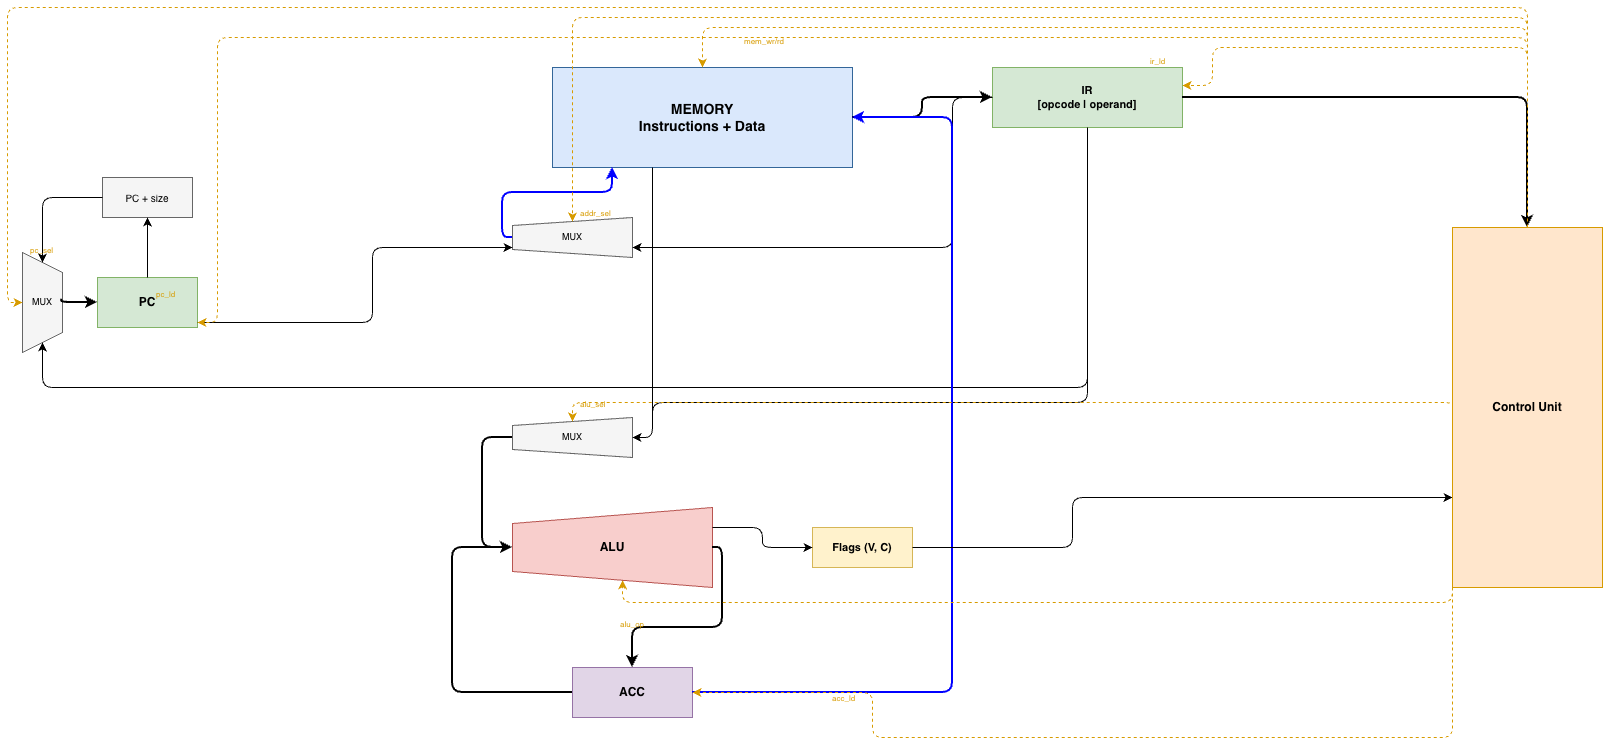

The diagram above was exported from draw.io. Its source (the exported page's mxGraphModel, read from the mxfile embedded in the PNG):
<mxGraphModel dx="1483" dy="891" grid="1" gridSize="10" guides="1" tooltips="1" connect="1" arrows="1" fold="1" page="1" pageScale="1" pageWidth="827" pageHeight="1169" math="0" shadow="0">
  <root>
    <mxCell id="0" />
    <mxCell id="1" parent="0" />
    <mxCell id="uy5Db-bbtpOthEO7QtgI-1" parent="1" style="rounded=0;whiteSpace=wrap;html=1;fillColor=#dae8fc;strokeColor=#336699;fontSize=14;fontStyle=1;" value="MEMORY&lt;br/&gt;Instructions + Data" vertex="1">
      <mxGeometry height="100" width="300" x="580" y="80" as="geometry" />
    </mxCell>
    <mxCell id="uy5Db-bbtpOthEO7QtgI-2" parent="1" style="rounded=0;whiteSpace=wrap;html=1;fillColor=#d5e8d4;strokeColor=#82b366;fontSize=11;fontStyle=1;" value="IR&lt;br/&gt;[opcode | operand]" vertex="1">
      <mxGeometry height="60" width="190" x="1020" y="80" as="geometry" />
    </mxCell>
    <mxCell id="uy5Db-bbtpOthEO7QtgI-3" parent="1" style="rounded=0;whiteSpace=wrap;html=1;fillColor=#ffe6cc;strokeColor=#d79b00;fontSize=12;fontStyle=1;" value="Control Unit" vertex="1">
      <mxGeometry height="360" width="150" x="1480" y="240" as="geometry" />
    </mxCell>
    <mxCell id="uy5Db-bbtpOthEO7QtgI-4" parent="1" style="rounded=0;whiteSpace=wrap;html=1;fillColor=#d5e8d4;strokeColor=#82b366;fontSize=12;fontStyle=1;" value="PC" vertex="1">
      <mxGeometry height="50" width="100" x="125" y="290" as="geometry" />
    </mxCell>
    <mxCell id="uy5Db-bbtpOthEO7QtgI-5" parent="1" style="rounded=0;whiteSpace=wrap;html=1;fillColor=#f5f5f5;strokeColor=#666666;fontSize=10;" value="PC + size" vertex="1">
      <mxGeometry height="40" width="90" x="130" y="190" as="geometry" />
    </mxCell>
    <mxCell id="uy5Db-bbtpOthEO7QtgI-6" parent="1" style="shape=trapezoid;perimeter=trapezoidPerimeter;whiteSpace=wrap;html=1;fillColor=#f5f5f5;strokeColor=#666666;fontSize=9;direction=south;" value="MUX" vertex="1">
      <mxGeometry height="100" width="40" x="50" y="265" as="geometry" />
    </mxCell>
    <mxCell id="uy5Db-bbtpOthEO7QtgI-7" parent="1" style="shape=trapezoid;perimeter=trapezoidPerimeter;whiteSpace=wrap;html=1;fillColor=#f5f5f5;strokeColor=#666666;fontSize=9;direction=north;" value="MUX" vertex="1">
      <mxGeometry height="40" width="120" x="540" y="230" as="geometry" />
    </mxCell>
    <mxCell id="uy5Db-bbtpOthEO7QtgI-8" parent="1" style="shape=trapezoid;perimeter=trapezoidPerimeter;whiteSpace=wrap;html=1;fillColor=#f5f5f5;strokeColor=#666666;fontSize=9;direction=north;" value="MUX" vertex="1">
      <mxGeometry height="40" width="120" x="540" y="430" as="geometry" />
    </mxCell>
    <mxCell id="uy5Db-bbtpOthEO7QtgI-9" parent="1" style="shape=trapezoid;perimeter=trapezoidPerimeter;whiteSpace=wrap;html=1;fillColor=#f8cecc;strokeColor=#b85450;fontSize=12;fontStyle=1;direction=north;" value="ALU" vertex="1">
      <mxGeometry height="80" width="200" x="540" y="520" as="geometry" />
    </mxCell>
    <mxCell id="uy5Db-bbtpOthEO7QtgI-10" parent="1" style="rounded=0;whiteSpace=wrap;html=1;fillColor=#e1d5e7;strokeColor=#9673a6;fontSize=12;fontStyle=1;" value="ACC" vertex="1">
      <mxGeometry height="50" width="120" x="600" y="680" as="geometry" />
    </mxCell>
    <mxCell id="uy5Db-bbtpOthEO7QtgI-11" parent="1" style="rounded=0;whiteSpace=wrap;html=1;fillColor=#fff2cc;strokeColor=#d6b656;fontSize=11;fontStyle=1;" value="Flags (V, C)" vertex="1">
      <mxGeometry height="40" width="100" x="840" y="540" as="geometry" />
    </mxCell>
    <mxCell id="uy5Db-bbtpOthEO7QtgI-12" edge="1" parent="1" source="uy5Db-bbtpOthEO7QtgI-4" style="edgeStyle=orthogonalEdgeStyle;html=1;strokeColor=#000000;strokeWidth=1;exitX=0.5;exitY=0;entryX=0.5;entryY=1;" target="uy5Db-bbtpOthEO7QtgI-5" value="">
      <mxGeometry relative="1" as="geometry" />
    </mxCell>
    <mxCell id="uy5Db-bbtpOthEO7QtgI-13" edge="1" parent="1" source="uy5Db-bbtpOthEO7QtgI-5" style="edgeStyle=orthogonalEdgeStyle;html=1;strokeColor=#000000;strokeWidth=1;" target="uy5Db-bbtpOthEO7QtgI-6" value="">
      <mxGeometry relative="1" as="geometry">
        <Array as="points">
          <mxPoint x="70" y="210" />
          <mxPoint x="70" y="265" />
        </Array>
      </mxGeometry>
    </mxCell>
    <mxCell id="uy5Db-bbtpOthEO7QtgI-14" edge="1" parent="1" source="uy5Db-bbtpOthEO7QtgI-2" style="edgeStyle=orthogonalEdgeStyle;html=1;strokeColor=#000000;strokeWidth=1;" target="uy5Db-bbtpOthEO7QtgI-6" value="">
      <mxGeometry relative="1" as="geometry">
        <Array as="points">
          <mxPoint x="1115" y="400" />
          <mxPoint x="70" y="400" />
          <mxPoint x="70" y="365" />
        </Array>
      </mxGeometry>
    </mxCell>
    <mxCell id="uy5Db-bbtpOthEO7QtgI-15" edge="1" parent="1" source="uy5Db-bbtpOthEO7QtgI-6" style="edgeStyle=orthogonalEdgeStyle;html=1;strokeColor=#000000;strokeWidth=2;exitX=0.468;exitY=0.018;entryX=0;entryY=0.5;exitDx=0;exitDy=0;exitPerimeter=0;" target="uy5Db-bbtpOthEO7QtgI-4" value="">
      <mxGeometry relative="1" as="geometry">
        <Array as="points">
          <mxPoint x="89" y="315" />
        </Array>
      </mxGeometry>
    </mxCell>
    <mxCell id="uy5Db-bbtpOthEO7QtgI-16" edge="1" parent="1" source="uy5Db-bbtpOthEO7QtgI-4" style="edgeStyle=orthogonalEdgeStyle;html=1;strokeColor=#000000;strokeWidth=1;" target="uy5Db-bbtpOthEO7QtgI-7" value="">
      <mxGeometry relative="1" as="geometry">
        <Array as="points">
          <mxPoint x="400" y="335" />
          <mxPoint x="400" y="260" />
          <mxPoint x="570" y="260" />
          <mxPoint x="570" y="270" />
        </Array>
      </mxGeometry>
    </mxCell>
    <mxCell id="uy5Db-bbtpOthEO7QtgI-17" edge="1" parent="1" source="uy5Db-bbtpOthEO7QtgI-2" style="edgeStyle=orthogonalEdgeStyle;html=1;strokeColor=#000000;strokeWidth=1;" target="uy5Db-bbtpOthEO7QtgI-7" value="">
      <mxGeometry relative="1" as="geometry">
        <Array as="points">
          <mxPoint x="980" y="110" />
          <mxPoint x="980" y="260" />
          <mxPoint x="630" y="260" />
          <mxPoint x="630" y="270" />
        </Array>
      </mxGeometry>
    </mxCell>
    <mxCell id="uy5Db-bbtpOthEO7QtgI-18" edge="1" parent="1" source="uy5Db-bbtpOthEO7QtgI-7" style="edgeStyle=orthogonalEdgeStyle;html=1;strokeColor=#0000FF;strokeWidth=2;exitX=0.5;exitY=0;entryX=0.2;entryY=1;" target="uy5Db-bbtpOthEO7QtgI-1" value="">
      <mxGeometry relative="1" as="geometry" />
    </mxCell>
    <mxCell id="uy5Db-bbtpOthEO7QtgI-19" edge="1" parent="1" source="uy5Db-bbtpOthEO7QtgI-1" style="edgeStyle=orthogonalEdgeStyle;html=1;strokeColor=#000000;strokeWidth=2;exitX=1;exitY=0.5;entryX=0;entryY=0.5;" target="uy5Db-bbtpOthEO7QtgI-2" value="">
      <mxGeometry relative="1" as="geometry" />
    </mxCell>
    <mxCell id="uy5Db-bbtpOthEO7QtgI-20" edge="1" parent="1" source="uy5Db-bbtpOthEO7QtgI-1" style="edgeStyle=orthogonalEdgeStyle;html=1;strokeColor=#000000;strokeWidth=1;entryX=0.5;entryY=1;" target="uy5Db-bbtpOthEO7QtgI-8" value="">
      <mxGeometry relative="1" as="geometry">
        <Array as="points">
          <mxPoint x="640" y="180" />
          <mxPoint x="680" y="180" />
          <mxPoint x="680" y="450" />
        </Array>
      </mxGeometry>
    </mxCell>
    <mxCell id="uy5Db-bbtpOthEO7QtgI-21" edge="1" parent="1" source="uy5Db-bbtpOthEO7QtgI-2" style="edgeStyle=orthogonalEdgeStyle;html=1;strokeColor=#000000;strokeWidth=1;entryX=0.5;entryY=1;" target="uy5Db-bbtpOthEO7QtgI-8" value="">
      <mxGeometry relative="1" as="geometry">
        <Array as="points">
          <mxPoint x="1115" y="415" />
          <mxPoint x="680" y="415" />
          <mxPoint x="680" y="450" />
        </Array>
      </mxGeometry>
    </mxCell>
    <mxCell id="uy5Db-bbtpOthEO7QtgI-22" edge="1" parent="1" source="uy5Db-bbtpOthEO7QtgI-8" style="edgeStyle=orthogonalEdgeStyle;html=1;strokeColor=#000000;strokeWidth=2;exitX=0.5;exitY=0;entryX=0.5;entryY=0;" target="uy5Db-bbtpOthEO7QtgI-9" value="">
      <mxGeometry relative="1" as="geometry">
        <Array as="points">
          <mxPoint x="510" y="450" />
          <mxPoint x="510" y="560" />
        </Array>
      </mxGeometry>
    </mxCell>
    <mxCell id="uy5Db-bbtpOthEO7QtgI-23" edge="1" parent="1" source="uy5Db-bbtpOthEO7QtgI-10" style="edgeStyle=orthogonalEdgeStyle;html=1;strokeColor=#000000;strokeWidth=2;" target="uy5Db-bbtpOthEO7QtgI-9" value="">
      <mxGeometry relative="1" as="geometry">
        <Array as="points">
          <mxPoint x="480" y="705" />
          <mxPoint x="480" y="560" />
          <mxPoint x="540" y="560" />
        </Array>
      </mxGeometry>
    </mxCell>
    <mxCell id="uy5Db-bbtpOthEO7QtgI-24" edge="1" parent="1" source="uy5Db-bbtpOthEO7QtgI-9" style="edgeStyle=orthogonalEdgeStyle;html=1;strokeColor=#000000;strokeWidth=2;exitX=0.5;exitY=1;entryX=0.5;entryY=0;" target="uy5Db-bbtpOthEO7QtgI-10" value="">
      <mxGeometry relative="1" as="geometry" />
    </mxCell>
    <mxCell id="uy5Db-bbtpOthEO7QtgI-25" edge="1" parent="1" source="uy5Db-bbtpOthEO7QtgI-9" style="edgeStyle=orthogonalEdgeStyle;html=1;strokeColor=#000000;strokeWidth=1;exitX=0.75;exitY=1;entryX=0;entryY=0.5;exitDx=0;exitDy=0;" target="uy5Db-bbtpOthEO7QtgI-11" value="">
      <mxGeometry relative="1" as="geometry" />
    </mxCell>
    <mxCell id="uy5Db-bbtpOthEO7QtgI-26" edge="1" parent="1" source="uy5Db-bbtpOthEO7QtgI-10" style="edgeStyle=orthogonalEdgeStyle;html=1;strokeColor=#0000FF;strokeWidth=2;" target="uy5Db-bbtpOthEO7QtgI-1" value="">
      <mxGeometry relative="1" as="geometry">
        <Array as="points">
          <mxPoint x="720" y="705" />
          <mxPoint x="980" y="705" />
          <mxPoint x="980" y="130" />
          <mxPoint x="880" y="130" />
        </Array>
      </mxGeometry>
    </mxCell>
    <mxCell id="uy5Db-bbtpOthEO7QtgI-27" edge="1" parent="1" source="uy5Db-bbtpOthEO7QtgI-2" style="edgeStyle=orthogonalEdgeStyle;html=1;strokeColor=#000000;strokeWidth=2;exitX=1;exitY=0.5;entryX=0.5;entryY=0;" target="uy5Db-bbtpOthEO7QtgI-3" value="">
      <mxGeometry relative="1" as="geometry">
        <Array as="points">
          <mxPoint x="1555" y="110" />
        </Array>
      </mxGeometry>
    </mxCell>
    <mxCell id="uy5Db-bbtpOthEO7QtgI-28" edge="1" parent="1" source="uy5Db-bbtpOthEO7QtgI-11" style="edgeStyle=orthogonalEdgeStyle;html=1;strokeColor=#000000;strokeWidth=1;exitX=1;exitY=0.5;entryX=0;entryY=0.75;" target="uy5Db-bbtpOthEO7QtgI-3" value="">
      <mxGeometry relative="1" as="geometry">
        <Array as="points">
          <mxPoint x="1100" y="560" />
          <mxPoint x="1100" y="510" />
          <mxPoint x="1440" y="510" />
        </Array>
      </mxGeometry>
    </mxCell>
    <mxCell id="uy5Db-bbtpOthEO7QtgI-29" edge="1" parent="1" source="uy5Db-bbtpOthEO7QtgI-3" style="edgeStyle=orthogonalEdgeStyle;html=1;strokeColor=#D79B00;strokeWidth=1;dashed=1;exitX=0.5;exitY=0;" target="uy5Db-bbtpOthEO7QtgI-6" value="">
      <mxGeometry relative="1" as="geometry">
        <Array as="points">
          <mxPoint x="1555" y="20" />
          <mxPoint x="35" y="20" />
          <mxPoint x="35" y="315" />
        </Array>
      </mxGeometry>
    </mxCell>
    <mxCell id="uy5Db-bbtpOthEO7QtgI-30" parent="1" style="text;html=1;fontSize=8;fontColor=#D79B00;" value="pc_sel" vertex="1">
      <mxGeometry height="14" width="40" x="56" y="252" as="geometry" />
    </mxCell>
    <mxCell id="uy5Db-bbtpOthEO7QtgI-31" edge="1" parent="1" source="uy5Db-bbtpOthEO7QtgI-3" style="edgeStyle=orthogonalEdgeStyle;html=1;strokeColor=#D79B00;strokeWidth=1;dashed=1;exitX=0.5;exitY=0;" target="uy5Db-bbtpOthEO7QtgI-4" value="">
      <mxGeometry relative="1" as="geometry">
        <Array as="points">
          <mxPoint x="1555" y="50" />
          <mxPoint x="245" y="50" />
          <mxPoint x="245" y="335" />
        </Array>
      </mxGeometry>
    </mxCell>
    <mxCell id="uy5Db-bbtpOthEO7QtgI-32" parent="1" style="text;html=1;fontSize=8;fontColor=#D79B00;" value="pc_ld" vertex="1">
      <mxGeometry height="14" width="36" x="182" y="296" as="geometry" />
    </mxCell>
    <mxCell id="uy5Db-bbtpOthEO7QtgI-33" edge="1" parent="1" source="uy5Db-bbtpOthEO7QtgI-3" style="edgeStyle=orthogonalEdgeStyle;html=1;strokeColor=#D79B00;strokeWidth=1;dashed=1;exitX=0.5;exitY=0;" target="uy5Db-bbtpOthEO7QtgI-7" value="">
      <mxGeometry relative="1" as="geometry">
        <Array as="points">
          <mxPoint x="1555" y="30" />
          <mxPoint x="600" y="30" />
          <mxPoint x="600" y="215" />
        </Array>
      </mxGeometry>
    </mxCell>
    <mxCell id="uy5Db-bbtpOthEO7QtgI-34" parent="1" style="text;html=1;fontSize=8;fontColor=#D79B00;" value="addr_sel" vertex="1">
      <mxGeometry height="14" width="50" x="606" y="215" as="geometry" />
    </mxCell>
    <mxCell id="uy5Db-bbtpOthEO7QtgI-35" edge="1" parent="1" source="uy5Db-bbtpOthEO7QtgI-3" style="edgeStyle=orthogonalEdgeStyle;html=1;strokeColor=#D79B00;strokeWidth=1;dashed=1;exitX=0.5;exitY=0;entryX=0.5;entryY=0;" target="uy5Db-bbtpOthEO7QtgI-1" value="">
      <mxGeometry relative="1" as="geometry">
        <Array as="points">
          <mxPoint x="1555" y="40" />
          <mxPoint x="730" y="40" />
        </Array>
      </mxGeometry>
    </mxCell>
    <mxCell id="uy5Db-bbtpOthEO7QtgI-36" parent="1" style="text;html=1;fontSize=8;fontColor=#D79B00;" value="mem_wr/rd" vertex="1">
      <mxGeometry height="14" width="62" x="770" y="43" as="geometry" />
    </mxCell>
    <mxCell id="uy5Db-bbtpOthEO7QtgI-37" edge="1" parent="1" source="uy5Db-bbtpOthEO7QtgI-3" style="edgeStyle=orthogonalEdgeStyle;html=1;strokeColor=#D79B00;strokeWidth=1;dashed=1;exitX=0.5;exitY=0;entryX=1;entryY=0.3;" target="uy5Db-bbtpOthEO7QtgI-2" value="">
      <mxGeometry relative="1" as="geometry">
        <Array as="points">
          <mxPoint x="1555" y="60" />
          <mxPoint x="1240" y="60" />
        </Array>
      </mxGeometry>
    </mxCell>
    <mxCell id="uy5Db-bbtpOthEO7QtgI-38" parent="1" style="text;html=1;fontSize=8;fontColor=#D79B00;" value="ir_ld" vertex="1">
      <mxGeometry height="14" width="38" x="1176" y="63" as="geometry" />
    </mxCell>
    <mxCell id="uy5Db-bbtpOthEO7QtgI-39" edge="1" parent="1" source="uy5Db-bbtpOthEO7QtgI-3" style="edgeStyle=orthogonalEdgeStyle;html=1;strokeColor=#D79B00;strokeWidth=1;dashed=1;exitX=0;exitY=0.5;entryX=1;entryY=0.5;" target="uy5Db-bbtpOthEO7QtgI-8" value="">
      <mxGeometry relative="1" as="geometry">
        <Array as="points">
          <mxPoint x="600" y="415" />
        </Array>
      </mxGeometry>
    </mxCell>
    <mxCell id="uy5Db-bbtpOthEO7QtgI-40" parent="1" style="text;html=1;fontSize=8;fontColor=#D79B00;" value="alu_sel" vertex="1">
      <mxGeometry height="14" width="44" x="606" y="406" as="geometry" />
    </mxCell>
    <mxCell id="uy5Db-bbtpOthEO7QtgI-41" edge="1" parent="1" source="uy5Db-bbtpOthEO7QtgI-3" style="edgeStyle=orthogonalEdgeStyle;html=1;strokeColor=#D79B00;strokeWidth=1;dashed=1;exitX=0;exitY=0.6;" target="uy5Db-bbtpOthEO7QtgI-9" value="">
      <mxGeometry relative="1" as="geometry">
        <Array as="points">
          <mxPoint x="1480" y="615" />
          <mxPoint x="650" y="615" />
        </Array>
      </mxGeometry>
    </mxCell>
    <mxCell id="uy5Db-bbtpOthEO7QtgI-42" parent="1" style="text;html=1;fontSize=8;fontColor=#D79B00;" value="alu_op" vertex="1">
      <mxGeometry height="14" width="44" x="646" y="626" as="geometry" />
    </mxCell>
    <mxCell id="uy5Db-bbtpOthEO7QtgI-43" edge="1" parent="1" source="uy5Db-bbtpOthEO7QtgI-3" style="edgeStyle=orthogonalEdgeStyle;html=1;strokeColor=#D79B00;strokeWidth=1;dashed=1;exitX=0;exitY=0.75;entryX=1;entryY=0.5;" target="uy5Db-bbtpOthEO7QtgI-10" value="">
      <mxGeometry relative="1" as="geometry">
        <Array as="points">
          <mxPoint x="900" y="750" />
        </Array>
      </mxGeometry>
    </mxCell>
    <mxCell id="uy5Db-bbtpOthEO7QtgI-44" parent="1" style="text;html=1;fontSize=8;fontColor=#D79B00;" value="acc_ld" vertex="1">
      <mxGeometry height="14" width="42" x="858" y="700" as="geometry" />
    </mxCell>
  </root>
</mxGraphModel>